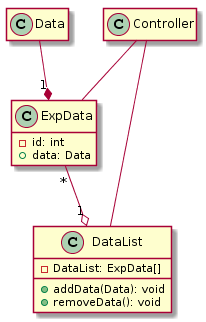

The diagram above was rendered by PlantUML. Its source (embedded in the PNG):
@startuml
class Data {}
hide Data members

class ExpData{
  -id: int 
  +data: Data
} 
hide ExpData method

class DataList {
  -DataList: ExpData[]
  +addData(Data): void
  +removeData(): void
}

class Controller {}
hide Controller members


Controller -- ExpData
Controller -- DataList

ExpData "*" --o "1" DataList
Data --* "1"  ExpData
@enduml